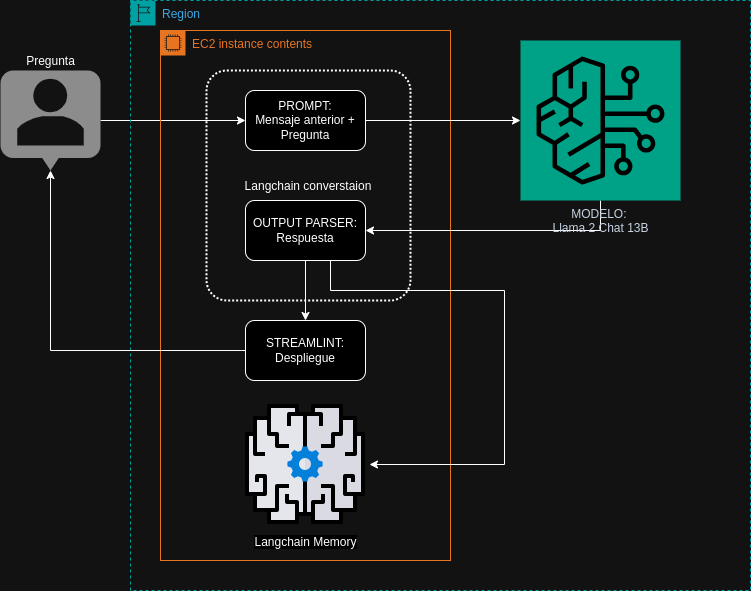

The diagram above was exported from draw.io. Its source (the exported page's mxGraphModel, read from the mxfile embedded in the PNG):
<mxGraphModel dx="1364" dy="793" grid="1" gridSize="10" guides="1" tooltips="1" connect="1" arrows="1" fold="1" page="1" pageScale="1" pageWidth="850" pageHeight="1100" math="0" shadow="0">
  <root>
    <mxCell id="0" />
    <mxCell id="1" parent="0" />
    <mxCell id="8gvwhLem3IRqbgs6rLus-11" style="edgeStyle=orthogonalEdgeStyle;rounded=0;orthogonalLoop=1;jettySize=auto;html=1;" edge="1" parent="1" source="8gvwhLem3IRqbgs6rLus-1" target="8gvwhLem3IRqbgs6rLus-8">
      <mxGeometry relative="1" as="geometry" />
    </mxCell>
    <mxCell id="8gvwhLem3IRqbgs6rLus-1" value="Pregunta" style="html=1;dashed=0;aspect=fixed;verticalLabelPosition=top;verticalAlign=bottom;align=center;shape=mxgraph.gmdl.chat;strokeColor=none;fillColor=#737373;shadow=0;sketch=0;labelPosition=center;" vertex="1" parent="1">
      <mxGeometry x="40" y="230" width="100" height="100" as="geometry" />
    </mxCell>
    <mxCell id="8gvwhLem3IRqbgs6rLus-3" value="Region" style="points=[[0,0],[0.25,0],[0.5,0],[0.75,0],[1,0],[1,0.25],[1,0.5],[1,0.75],[1,1],[0.75,1],[0.5,1],[0.25,1],[0,1],[0,0.75],[0,0.5],[0,0.25]];outlineConnect=0;gradientColor=none;html=1;whiteSpace=wrap;fontSize=12;fontStyle=0;container=1;pointerEvents=0;collapsible=0;recursiveResize=0;shape=mxgraph.aws4.group;grIcon=mxgraph.aws4.group_region;strokeColor=#00A4A6;fillColor=none;verticalAlign=top;align=left;spacingLeft=30;fontColor=#147EBA;dashed=1;" vertex="1" parent="1">
      <mxGeometry x="170" y="160" width="620" height="590" as="geometry" />
    </mxCell>
    <mxCell id="8gvwhLem3IRqbgs6rLus-2" value="EC2 instance contents" style="points=[[0,0],[0.25,0],[0.5,0],[0.75,0],[1,0],[1,0.25],[1,0.5],[1,0.75],[1,1],[0.75,1],[0.5,1],[0.25,1],[0,1],[0,0.75],[0,0.5],[0,0.25]];outlineConnect=0;gradientColor=none;html=1;whiteSpace=wrap;fontSize=12;fontStyle=0;container=1;pointerEvents=0;collapsible=0;recursiveResize=0;shape=mxgraph.aws4.group;grIcon=mxgraph.aws4.group_ec2_instance_contents;strokeColor=#D86613;fillColor=none;verticalAlign=top;align=left;spacingLeft=30;fontColor=#D86613;dashed=0;" vertex="1" parent="8gvwhLem3IRqbgs6rLus-3">
      <mxGeometry x="30" y="30" width="290" height="530" as="geometry" />
    </mxCell>
    <mxCell id="8gvwhLem3IRqbgs6rLus-18" value="Langchain converstaion" style="rounded=1;arcSize=10;dashed=1;fillColor=none;gradientColor=none;dashPattern=1 1;strokeWidth=2;" vertex="1" parent="8gvwhLem3IRqbgs6rLus-2">
      <mxGeometry x="46" y="40" width="204" height="230" as="geometry" />
    </mxCell>
    <mxCell id="8gvwhLem3IRqbgs6rLus-8" value="PROMPT:&lt;br&gt;Mensaje anterior +&lt;br&gt;Pregunta" style="rounded=1;whiteSpace=wrap;html=1;" vertex="1" parent="8gvwhLem3IRqbgs6rLus-2">
      <mxGeometry x="85" y="60" width="120" height="60" as="geometry" />
    </mxCell>
    <mxCell id="8gvwhLem3IRqbgs6rLus-14" style="edgeStyle=orthogonalEdgeStyle;rounded=0;orthogonalLoop=1;jettySize=auto;html=1;" edge="1" parent="8gvwhLem3IRqbgs6rLus-2" source="8gvwhLem3IRqbgs6rLus-9" target="8gvwhLem3IRqbgs6rLus-10">
      <mxGeometry relative="1" as="geometry" />
    </mxCell>
    <mxCell id="8gvwhLem3IRqbgs6rLus-9" value="OUTPUT PARSER:&lt;br&gt;Respuesta" style="rounded=1;whiteSpace=wrap;html=1;" vertex="1" parent="8gvwhLem3IRqbgs6rLus-2">
      <mxGeometry x="85" y="170" width="120" height="60" as="geometry" />
    </mxCell>
    <mxCell id="8gvwhLem3IRqbgs6rLus-10" value="STREAMLINT:&lt;br&gt;Despliegue" style="rounded=1;whiteSpace=wrap;html=1;" vertex="1" parent="8gvwhLem3IRqbgs6rLus-2">
      <mxGeometry x="85" y="290" width="120" height="60" as="geometry" />
    </mxCell>
    <mxCell id="8gvwhLem3IRqbgs6rLus-4" value="Langchain Memory" style="shape=image;html=1;verticalAlign=top;verticalLabelPosition=bottom;labelBackgroundColor=#ffffff;imageAspect=0;aspect=fixed;image=https://cdn4.iconfinder.com/data/icons/success-filloutline/64/brain-think-brainstorm-creative-idea-128.png" vertex="1" parent="8gvwhLem3IRqbgs6rLus-2">
      <mxGeometry x="81" y="370" width="128" height="128" as="geometry" />
    </mxCell>
    <mxCell id="8gvwhLem3IRqbgs6rLus-17" style="edgeStyle=orthogonalEdgeStyle;rounded=0;orthogonalLoop=1;jettySize=auto;html=1;" edge="1" parent="8gvwhLem3IRqbgs6rLus-2" source="8gvwhLem3IRqbgs6rLus-9" target="8gvwhLem3IRqbgs6rLus-4">
      <mxGeometry relative="1" as="geometry">
        <Array as="points">
          <mxPoint x="170" y="260" />
          <mxPoint x="344" y="260" />
          <mxPoint x="344" y="434" />
        </Array>
      </mxGeometry>
    </mxCell>
    <mxCell id="8gvwhLem3IRqbgs6rLus-13" style="edgeStyle=orthogonalEdgeStyle;rounded=0;orthogonalLoop=1;jettySize=auto;html=1;" edge="1" parent="8gvwhLem3IRqbgs6rLus-3" source="8gvwhLem3IRqbgs6rLus-6" target="8gvwhLem3IRqbgs6rLus-9">
      <mxGeometry relative="1" as="geometry">
        <Array as="points">
          <mxPoint x="470" y="230" />
        </Array>
      </mxGeometry>
    </mxCell>
    <mxCell id="8gvwhLem3IRqbgs6rLus-6" value="MODELO:&amp;nbsp;&lt;br&gt;Llama 2 Chat 13B" style="sketch=0;points=[[0,0,0],[0.25,0,0],[0.5,0,0],[0.75,0,0],[1,0,0],[0,1,0],[0.25,1,0],[0.5,1,0],[0.75,1,0],[1,1,0],[0,0.25,0],[0,0.5,0],[0,0.75,0],[1,0.25,0],[1,0.5,0],[1,0.75,0]];outlineConnect=0;fontColor=#232F3E;fillColor=#01A88D;strokeColor=#ffffff;dashed=0;verticalLabelPosition=bottom;verticalAlign=top;align=center;html=1;fontSize=12;fontStyle=0;aspect=fixed;shape=mxgraph.aws4.resourceIcon;resIcon=mxgraph.aws4.bedrock;" vertex="1" parent="8gvwhLem3IRqbgs6rLus-3">
      <mxGeometry x="390" y="40" width="160" height="160" as="geometry" />
    </mxCell>
    <mxCell id="8gvwhLem3IRqbgs6rLus-12" style="edgeStyle=orthogonalEdgeStyle;rounded=0;orthogonalLoop=1;jettySize=auto;html=1;" edge="1" parent="8gvwhLem3IRqbgs6rLus-3" source="8gvwhLem3IRqbgs6rLus-8" target="8gvwhLem3IRqbgs6rLus-6">
      <mxGeometry relative="1" as="geometry" />
    </mxCell>
    <mxCell id="8gvwhLem3IRqbgs6rLus-16" style="edgeStyle=orthogonalEdgeStyle;rounded=0;orthogonalLoop=1;jettySize=auto;html=1;" edge="1" parent="1" source="8gvwhLem3IRqbgs6rLus-10" target="8gvwhLem3IRqbgs6rLus-1">
      <mxGeometry relative="1" as="geometry" />
    </mxCell>
  </root>
</mxGraphModel>